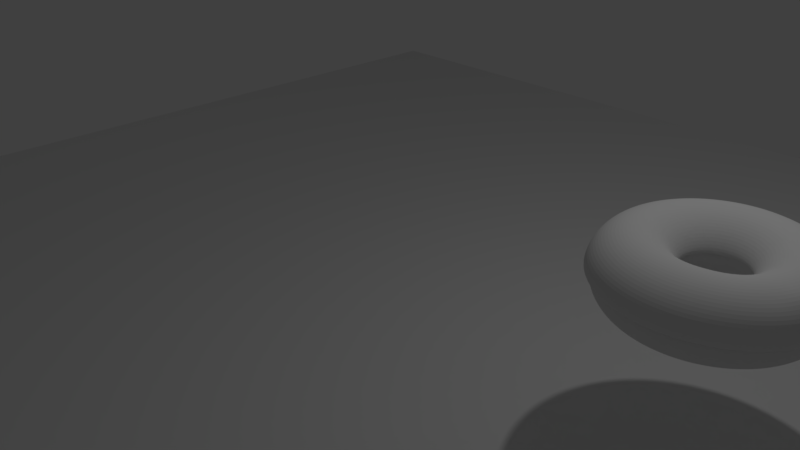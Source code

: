 # Source: untitled.blend  (saved by Blender 2.79.0; exported with 4.5.12 LTS)
import bpy
from mathutils import Matrix  # noqa: F401  (used for matrix-valued properties, if any)

bpy.ops.wm.read_factory_settings(use_empty=True)
scene = bpy.context.scene
scene.name = 'Scene'

# ---- collections
col_collection_1 = bpy.data.collections.new('Collection 1'); scene.collection.children.link(col_collection_1)

# ---- world
world_world = bpy.data.worlds.new('World'); scene.world = world_world
world_world.color = (0.05088, 0.05088, 0.05088)
world_world.use_sun_shadow = False
world_world.sun_shadow_jitter_overblur = 0.0
world_world.cycles.sampling_method = 'MANUAL'

# ---- cameras
cam_camera = bpy.data.cameras.new('Camera')
cam_camera.clip_end = 100.0
cam_camera.lens = 35.0
cam_camera.sensor_width = 32.0
cam_camera.sensor_height = 18.0
cam_camera.ortho_scale = 7.314
cam_camera.dof.focus_distance = 0.0
cam_camera.dof.aperture_fstop = 128.0

# ---- lights
light_lamp = bpy.data.lights.new('Lamp', 'POINT')
light_lamp.transmission_factor = 0.0
light_lamp.cutoff_distance = 30.0
light_lamp.energy = 100.0
light_lamp.shadow_buffer_clip_start = 1.001
light_lamp.shadow_soft_size = 0.1
light_lamp.shadow_maximum_resolution = 0.006
light_lamp.use_absolute_resolution = True

# ---- meshes
me_torus_004 = bpy.data.meshes.new('Torus.004')
me_torus_004.from_pydata([(4.237, 0.3157, 1.1), (4.217, 0.3135, 1.221), (4.165, 0.3115, 1.33), (4.085, 0.3099, 1.414), (3.983, 0.3089, 1.464), (3.869, 0.3086, 1.474), (3.755, 0.3094, 1.443), (3.652, 0.3111, 1.375), (3.57, 0.3133, 1.277), (3.519, 0.3157, 1.161), (4.232, 0.4789, 1.1), (4.21, 0.4736, 1.222), (4.15, 0.4627, 1.331), (4.065, 0.4475, 1.414), (3.962, 0.43, 1.464), (3.849, 0.412, 1.474), (3.737, 0.3955, 1.443), (3.636, 0.3822, 1.375), (3.557, 0.3734, 1.278), (3.509, 0.3699, 1.161), (4.195, 0.6389, 1.1), (4.176, 0.6306, 1.222), (4.121, 0.6112, 1.331), (4.035, 0.583, 1.415), (3.929, 0.5492, 1.464), (3.816, 0.5136, 1.474), (3.707, 0.48, 1.443), (3.61, 0.452, 1.375), (3.534, 0.4323, 1.278), (3.493, 0.4231, 1.161), (4.135, 0.7921, 1.1), (4.117, 0.781, 1.222), (4.065, 0.7536, 1.331), (3.984, 0.7129, 1.414), (3.883, 0.6636, 1.464), (3.774, 0.6111, 1.474), (3.668, 0.5611, 1.443), (3.576, 0.5188, 1.375), (3.509, 0.4887, 1.278), (3.473, 0.4739, 1.161), (4.053, 0.935, 1.1), (4.036, 0.9214, 1.222), (3.988, 0.8865, 1.33), (3.914, 0.8343, 1.414), (3.822, 0.7705, 1.464), (3.722, 0.7022, 1.474), (3.624, 0.6367, 1.443), (3.54, 0.5812, 1.375), (3.478, 0.5413, 1.277), (3.446, 0.5213, 1.161), (3.95, 1.065, 1.099), (3.936, 1.049, 1.221), (3.893, 1.007, 1.329), (3.827, 0.9444, 1.413), (3.746, 0.8675, 1.463), (3.657, 0.7848, 1.473), (3.57, 0.7054, 1.442), (3.495, 0.6377, 1.375), (3.441, 0.589, 1.277), (3.412, 0.5643, 1.16), (3.83, 1.178, 1.098), (3.817, 1.16, 1.22), (3.781, 1.113, 1.328), (3.725, 1.041, 1.412), (3.656, 0.9523, 1.462), (3.58, 0.8571, 1.472), (3.506, 0.7655, 1.442), (3.443, 0.6872, 1.374), (3.396, 0.6307, 1.277), (3.372, 0.6019, 1.16), (3.694, 1.272, 1.097), (3.684, 1.253, 1.219), (3.655, 1.2, 1.327), (3.61, 1.121, 1.411), (3.554, 1.023, 1.461), (3.494, 0.9175, 1.471), (3.435, 0.8156, 1.441), (3.384, 0.7285, 1.374), (3.346, 0.6654, 1.276), (3.327, 0.6332, 1.16), (3.546, 1.345, 1.096), (3.539, 1.324, 1.218), (3.517, 1.269, 1.326), (3.485, 1.183, 1.41), (3.444, 1.078, 1.459), (3.4, 0.9644, 1.47), (3.356, 0.8546, 1.44), (3.319, 0.7606, 1.373), (3.292, 0.6925, 1.276), (3.277, 0.6575, 1.159), (3.389, 1.395, 1.095), (3.384, 1.374, 1.216), (3.371, 1.315, 1.325), (3.351, 1.226, 1.408), (3.327, 1.116, 1.458), (3.3, 0.9969, 1.469), (3.273, 0.8816, 1.439), (3.251, 0.7828, 1.372), (3.234, 0.7112, 1.275), (3.225, 0.6742, 1.159), (3.226, 1.421, 1.094), (3.225, 1.399, 1.215), (3.22, 1.34, 1.323), (3.214, 1.249, 1.407), (3.205, 1.136, 1.457), (3.196, 1.014, 1.468), (3.187, 0.896, 1.438), (3.18, 0.7946, 1.371), (3.174, 0.7211, 1.275), (3.171, 0.6831, 1.158), (3.062, 1.422, 1.094), (3.063, 1.401, 1.214), (3.068, 1.342, 1.322), (3.074, 1.251, 1.406), (3.083, 1.138, 1.456), (3.092, 1.016, 1.467), (3.101, 0.8974, 1.437), (3.108, 0.7958, 1.371), (3.114, 0.7219, 1.274), (3.117, 0.6838, 1.158), (2.899, 1.398, 1.093), (2.904, 1.378, 1.214), (2.917, 1.32, 1.321), (2.937, 1.232, 1.405), (2.961, 1.121, 1.455), (2.988, 1.002, 1.466), (3.015, 0.8857, 1.436), (3.037, 0.7862, 1.37), (3.054, 0.7138, 1.273), (3.063, 0.6764, 1.157), (2.742, 1.35, 1.093), (2.749, 1.331, 1.213), (2.771, 1.276, 1.321), (2.803, 1.192, 1.404), (2.844, 1.086, 1.454), (2.888, 0.9722, 1.465), (2.932, 0.8613, 1.436), (2.969, 0.766, 1.369), (2.996, 0.6968, 1.273), (3.011, 0.661, 1.157), (2.594, 1.279, 1.092), (2.604, 1.262, 1.213), (2.633, 1.211, 1.32), (2.678, 1.132, 1.403), (2.734, 1.034, 1.453), (2.794, 0.928, 1.464), (2.853, 0.8247, 1.435), (2.904, 0.7359, 1.369), (2.942, 0.6713, 1.272), (2.962, 0.6379, 1.156), (2.458, 1.187, 1.092), (2.471, 1.171, 1.213), (2.507, 1.125, 1.32), (2.563, 1.054, 1.403), (2.632, 0.9662, 1.452), (2.708, 0.8701, 1.463), (2.782, 0.7767, 1.434), (2.845, 0.6963, 1.368), (2.892, 0.6379, 1.272), (2.916, 0.6077, 1.156), (2.338, 1.075, 1.092), (2.352, 1.061, 1.212), (2.395, 1.022, 1.32), (2.461, 0.9602, 1.402), (2.542, 0.8835, 1.452), (2.631, 0.7998, 1.463), (2.718, 0.7184, 1.434), (2.793, 0.6483, 1.367), (2.847, 0.5974, 1.271), (2.876, 0.5711, 1.156), (2.235, 0.9462, 1.092), (2.252, 0.9349, 1.212), (2.3, 0.9022, 1.32), (2.374, 0.8516, 1.402), (2.466, 0.7881, 1.452), (2.566, 0.7187, 1.462), (2.664, 0.6511, 1.433), (2.748, 0.5929, 1.367), (2.81, 0.5506, 1.271), (2.842, 0.5289, 1.155), (2.153, 0.8038, 1.092), (2.171, 0.7951, 1.212), (2.223, 0.7699, 1.32), (2.304, 0.731, 1.402), (2.405, 0.6822, 1.451), (2.514, 0.6286, 1.462), (2.62, 0.5764, 1.433), (2.712, 0.5313, 1.367), (2.78, 0.4987, 1.271), (2.815, 0.482, 1.155), (2.093, 0.6507, 1.092), (2.112, 0.6448, 1.212), (2.167, 0.6277, 1.32), (2.253, 0.6013, 1.402), (2.36, 0.5682, 1.451), (2.476, 0.5317, 1.462), (2.588, 0.4959, 1.433), (2.686, 0.465, 1.366), (2.757, 0.4427, 1.271), (2.795, 0.4315, 1.155), (2.056, 0.4905, 1.092), (2.076, 0.4875, 1.212), (2.133, 0.4788, 1.32), (2.222, 0.4655, 1.402), (2.332, 0.4487, 1.451), (2.452, 0.43, 1.462), (2.569, 0.4115, 1.432), (2.67, 0.3955, 1.366), (2.744, 0.3841, 1.27), (2.783, 0.3785, 1.155), (2.044, 0.3265, 1.092), (2.064, 0.3265, 1.212), (2.122, 0.3265, 1.32), (2.212, 0.3265, 1.402), (2.323, 0.3264, 1.451), (2.445, 0.3259, 1.462), (2.563, 0.325, 1.432), (2.665, 0.3242, 1.366), (2.739, 0.3239, 1.27), (2.779, 0.3243, 1.155), (2.056, 0.1626, 1.092), (2.076, 0.1656, 1.212), (2.133, 0.1742, 1.32), (2.222, 0.1875, 1.402), (2.332, 0.2041, 1.451), (2.452, 0.2217, 1.461), (2.569, 0.2385, 1.432), (2.67, 0.2529, 1.366), (2.744, 0.2638, 1.27), (2.783, 0.27, 1.155), (2.093, 0.002281, 1.092), (2.112, 0.00819, 1.212), (2.167, 0.02528, 1.32), (2.253, 0.05169, 1.402), (2.36, 0.08455, 1.451), (2.476, 0.1199, 1.461), (2.589, 0.1538, 1.432), (2.686, 0.1831, 1.366), (2.757, 0.2049, 1.27), (2.795, 0.2168, 1.155), (2.153, -0.1508, 1.092), (2.171, -0.1421, 1.212), (2.223, -0.1169, 1.32), (2.304, -0.07803, 1.402), (2.405, -0.02966, 1.451), (2.514, 0.02253, 1.461), (2.62, 0.07293, 1.432), (2.712, 0.1164, 1.366), (2.78, 0.1486, 1.27), (2.815, 0.166, 1.155), (2.235, -0.2931, 1.092), (2.252, -0.2818, 1.212), (2.3, -0.2492, 1.32), (2.374, -0.1987, 1.402), (2.466, -0.1359, 1.451), (2.566, -0.06807, 1.461), (2.664, -0.002414, 1.432), (2.748, 0.05425, 1.366), (2.81, 0.09609, 1.27), (2.842, 0.1187, 1.155), (2.338, -0.4217, 1.092), (2.352, -0.408, 1.212), (2.395, -0.3686, 1.32), (2.461, -0.3077, 1.402), (2.542, -0.2319, 1.451), (2.631, -0.1499, 1.462), (2.718, -0.07052, 1.432), (2.793, -0.001946, 1.366), (2.847, 0.04865, 1.27), (2.876, 0.0759, 1.155), (2.458, -0.5335, 1.092), (2.471, -0.5178, 1.212), (2.507, -0.4725, 1.32), (2.563, -0.4024, 1.402), (2.632, -0.3154, 1.451), (2.708, -0.2212, 1.462), (2.782, -0.1299, 1.432), (2.845, -0.05094, 1.366), (2.892, 0.007289, 1.27), (2.916, 0.03859, 1.155), (2.594, -0.6261, 1.092), (2.604, -0.6088, 1.212), (2.633, -0.5586, 1.32), (2.678, -0.481, 1.402), (2.734, -0.3847, 1.451), (2.794, -0.2804, 1.462), (2.853, -0.1792, 1.433), (2.904, -0.09166, 1.367), (2.942, -0.02709, 1.271), (2.962, 0.007599, 1.155), (2.742, -0.6975, 1.092), (2.75, -0.6788, 1.212), (2.771, -0.6248, 1.32), (2.803, -0.5415, 1.402), (2.844, -0.4383, 1.451), (2.889, -0.3262, 1.462), (2.932, -0.2174, 1.433), (2.969, -0.1232, 1.367), (2.996, -0.05372, 1.271), (3.011, -0.0164, 1.155), (2.899, -0.7459, 1.092), (2.904, -0.7264, 1.212), (2.917, -0.6699, 1.32), (2.937, -0.5828, 1.402), (2.961, -0.4749, 1.452), (2.988, -0.3576, 1.463), (3.015, -0.2436, 1.433), (3.037, -0.1449, 1.367), (3.054, -0.07202, 1.271), (3.063, -0.03288, 1.156), (3.062, -0.7704, 1.092), (3.063, -0.7504, 1.212), (3.068, -0.6928, 1.32), (3.074, -0.604, 1.403), (3.083, -0.4938, 1.452), (3.092, -0.3739, 1.463), (3.101, -0.2573, 1.434), (3.108, -0.1562, 1.368), (3.114, -0.0816, 1.272), (3.117, -0.04148, 1.156), (3.226, -0.7704, 1.092), (3.225, -0.7505, 1.213), (3.22, -0.6932, 1.32), (3.214, -0.6046, 1.403), (3.205, -0.4946, 1.453), (3.196, -0.3748, 1.464), (3.187, -0.2581, 1.435), (3.18, -0.157, 1.368), (3.174, -0.08225, 1.272), (3.171, -0.04201, 1.156), (3.389, -0.7461, 1.092), (3.384, -0.7269, 1.213), (3.371, -0.6711, 1.32), (3.352, -0.5848, 1.404), (3.327, -0.4773, 1.453), (3.304, -0.3604, 1.464), (3.281, -0.2463, 1.435), (3.257, -0.1473, 1.369), (3.237, -0.07399, 1.273), (3.225, -0.03448, 1.157), (3.546, -0.6981, 1.093), (3.539, -0.68, 1.213), (3.518, -0.627, 1.321), (3.493, -0.5449, 1.404), (3.461, -0.4426, 1.454), (3.424, -0.331, 1.465), (3.383, -0.222, 1.436), (3.341, -0.1273, 1.37), (3.304, -0.05706, 1.273), (3.28, -0.01907, 1.157), (3.695, -0.6275, 1.093), (3.691, -0.611, 1.214), (3.671, -0.562, 1.322), (3.636, -0.4859, 1.405), (3.59, -0.3909, 1.455), (3.535, -0.2871, 1.466), (3.476, -0.1857, 1.437), (3.419, -0.09738, 1.37), (3.37, -0.03179, 1.274), (3.336, 0.003848, 1.158), (3.837, -0.5359, 1.094), (3.833, -0.5213, 1.215), (3.807, -0.4774, 1.323), (3.762, -0.4088, 1.407), (3.7, -0.3231, 1.457), (3.63, -0.2296, 1.468), (3.557, -0.1381, 1.438), (3.487, -0.05819, 1.371), (3.429, 0.001317, 1.274), (3.388, 0.0338, 1.158), (3.961, -0.4253, 1.095), (3.957, -0.4126, 1.216), (3.927, -0.3743, 1.325), (3.87, -0.3146, 1.409), (3.794, -0.2404, 1.459), (3.709, -0.1594, 1.47), (3.623, -0.08008, 1.439), (3.544, -0.0106, 1.372), (3.478, 0.04152, 1.275), (3.433, 0.07015, 1.159), (4.065, -0.2978, 1.096), (4.063, -0.2872, 1.219), (4.029, -0.2554, 1.328), (3.963, -0.2062, 1.412), (3.872, -0.1452, 1.462), (3.773, -0.07858, 1.472), (3.677, -0.01317, 1.441), (3.589, 0.04439, 1.373), (3.517, 0.08792, 1.276), (3.469, 0.1121, 1.159), (4.145, -0.1566, 1.098), (4.145, -0.1486, 1.22), (4.11, -0.1243, 1.33), (4.035, -0.08246, 1.431), (3.934, -0.04018, 1.464), (3.824, 0.01066, 1.473), (3.718, 0.06091, 1.442), (3.623, 0.1054, 1.374), (3.546, 0.1395, 1.276), (3.496, 0.1587, 1.16), (4.197, -0.005292, 1.099), (4.194, -0.0003609, 1.221), (4.157, 0.01562, 1.331), (4.081, 0.04064, 1.415), (3.975, 0.07186, 1.464), (3.858, 0.1062, 1.474), (3.745, 0.1404, 1.442), (3.645, 0.1712, 1.374), (3.565, 0.1951, 1.277), (3.514, 0.2089, 1.16), (4.225, 0.1531, 1.099), (4.214, 0.1545, 1.221), (4.17, 0.1617, 1.331), (4.094, 0.1736, 1.415), (3.99, 0.1889, 1.464), (3.873, 0.2061, 1.474), (3.758, 0.2238, 1.443), (3.655, 0.2402, 1.375), (3.573, 0.2535, 1.277), (3.521, 0.2616, 1.16)], [], [(0, 10, 11, 1), (1, 11, 12, 2), (2, 12, 13, 3), (3, 13, 14, 4), (4, 14, 15, 5), (5, 15, 16, 6), (6, 16, 17, 7), (7, 17, 18, 8), (8, 18, 19, 9), (10, 20, 21, 11), (11, 21, 22, 12), (12, 22, 23, 13), (13, 23, 24, 14), (14, 24, 25, 15), (15, 25, 26, 16), (16, 26, 27, 17), (17, 27, 28, 18), (18, 28, 29, 19), (20, 30, 31, 21), (21, 31, 32, 22), (22, 32, 33, 23), (23, 33, 34, 24), (24, 34, 35, 25), (25, 35, 36, 26), (26, 36, 37, 27), (27, 37, 38, 28), (28, 38, 39, 29), (30, 40, 41, 31), (31, 41, 42, 32), (32, 42, 43, 33), (33, 43, 44, 34), (34, 44, 45, 35), (35, 45, 46, 36), (36, 46, 47, 37), (37, 47, 48, 38), (38, 48, 49, 39), (40, 50, 51, 41), (41, 51, 52, 42), (42, 52, 53, 43), (43, 53, 54, 44), (44, 54, 55, 45), (45, 55, 56, 46), (46, 56, 57, 47), (47, 57, 58, 48), (48, 58, 59, 49), (50, 60, 61, 51), (51, 61, 62, 52), (52, 62, 63, 53), (53, 63, 64, 54), (54, 64, 65, 55), (55, 65, 66, 56), (56, 66, 67, 57), (57, 67, 68, 58), (58, 68, 69, 59), (60, 70, 71, 61), (61, 71, 72, 62), (62, 72, 73, 63), (63, 73, 74, 64), (64, 74, 75, 65), (65, 75, 76, 66), (66, 76, 77, 67), (67, 77, 78, 68), (68, 78, 79, 69), (70, 80, 81, 71), (71, 81, 82, 72), (72, 82, 83, 73), (73, 83, 84, 74), (74, 84, 85, 75), (75, 85, 86, 76), (76, 86, 87, 77), (77, 87, 88, 78), (78, 88, 89, 79), (80, 90, 91, 81), (81, 91, 92, 82), (82, 92, 93, 83), (83, 93, 94, 84), (84, 94, 95, 85), (85, 95, 96, 86), (86, 96, 97, 87), (87, 97, 98, 88), (88, 98, 99, 89), (90, 100, 101, 91), (91, 101, 102, 92), (92, 102, 103, 93), (93, 103, 104, 94), (94, 104, 105, 95), (95, 105, 106, 96), (96, 106, 107, 97), (97, 107, 108, 98), (98, 108, 109, 99), (100, 110, 111, 101), (101, 111, 112, 102), (102, 112, 113, 103), (103, 113, 114, 104), (104, 114, 115, 105), (105, 115, 116, 106), (106, 116, 117, 107), (107, 117, 118, 108), (108, 118, 119, 109), (110, 120, 121, 111), (111, 121, 122, 112), (112, 122, 123, 113), (113, 123, 124, 114), (114, 124, 125, 115), (115, 125, 126, 116), (116, 126, 127, 117), (117, 127, 128, 118), (118, 128, 129, 119), (120, 130, 131, 121), (121, 131, 132, 122), (122, 132, 133, 123), (123, 133, 134, 124), (124, 134, 135, 125), (125, 135, 136, 126), (126, 136, 137, 127), (127, 137, 138, 128), (128, 138, 139, 129), (130, 140, 141, 131), (131, 141, 142, 132), (132, 142, 143, 133), (133, 143, 144, 134), (134, 144, 145, 135), (135, 145, 146, 136), (136, 146, 147, 137), (137, 147, 148, 138), (138, 148, 149, 139), (140, 150, 151, 141), (141, 151, 152, 142), (142, 152, 153, 143), (143, 153, 154, 144), (144, 154, 155, 145), (145, 155, 156, 146), (146, 156, 157, 147), (147, 157, 158, 148), (148, 158, 159, 149), (150, 160, 161, 151), (151, 161, 162, 152), (152, 162, 163, 153), (153, 163, 164, 154), (154, 164, 165, 155), (155, 165, 166, 156), (156, 166, 167, 157), (157, 167, 168, 158), (158, 168, 169, 159), (160, 170, 171, 161), (161, 171, 172, 162), (162, 172, 173, 163), (163, 173, 174, 164), (164, 174, 175, 165), (165, 175, 176, 166), (166, 176, 177, 167), (167, 177, 178, 168), (168, 178, 179, 169), (170, 180, 181, 171), (171, 181, 182, 172), (172, 182, 183, 173), (173, 183, 184, 174), (174, 184, 185, 175), (175, 185, 186, 176), (176, 186, 187, 177), (177, 187, 188, 178), (178, 188, 189, 179), (180, 190, 191, 181), (181, 191, 192, 182), (182, 192, 193, 183), (183, 193, 194, 184), (184, 194, 195, 185), (185, 195, 196, 186), (186, 196, 197, 187), (187, 197, 198, 188), (188, 198, 199, 189), (190, 200, 201, 191), (191, 201, 202, 192), (192, 202, 203, 193), (193, 203, 204, 194), (194, 204, 205, 195), (195, 205, 206, 196), (196, 206, 207, 197), (197, 207, 208, 198), (198, 208, 209, 199), (200, 210, 211, 201), (201, 211, 212, 202), (202, 212, 213, 203), (203, 213, 214, 204), (204, 214, 215, 205), (205, 215, 216, 206), (206, 216, 217, 207), (207, 217, 218, 208), (208, 218, 219, 209), (210, 220, 221, 211), (211, 221, 222, 212), (212, 222, 223, 213), (213, 223, 224, 214), (214, 224, 225, 215), (215, 225, 226, 216), (216, 226, 227, 217), (217, 227, 228, 218), (218, 228, 229, 219), (220, 230, 231, 221), (221, 231, 232, 222), (222, 232, 233, 223), (223, 233, 234, 224), (224, 234, 235, 225), (225, 235, 236, 226), (226, 236, 237, 227), (227, 237, 238, 228), (228, 238, 239, 229), (230, 240, 241, 231), (231, 241, 242, 232), (232, 242, 243, 233), (233, 243, 244, 234), (234, 244, 245, 235), (235, 245, 246, 236), (236, 246, 247, 237), (237, 247, 248, 238), (238, 248, 249, 239), (240, 250, 251, 241), (241, 251, 252, 242), (242, 252, 253, 243), (243, 253, 254, 244), (244, 254, 255, 245), (245, 255, 256, 246), (246, 256, 257, 247), (247, 257, 258, 248), (248, 258, 259, 249), (250, 260, 261, 251), (251, 261, 262, 252), (252, 262, 263, 253), (253, 263, 264, 254), (254, 264, 265, 255), (255, 265, 266, 256), (256, 266, 267, 257), (257, 267, 268, 258), (258, 268, 269, 259), (260, 270, 271, 261), (261, 271, 272, 262), (262, 272, 273, 263), (263, 273, 274, 264), (264, 274, 275, 265), (265, 275, 276, 266), (266, 276, 277, 267), (267, 277, 278, 268), (268, 278, 279, 269), (270, 280, 281, 271), (271, 281, 282, 272), (272, 282, 283, 273), (273, 283, 284, 274), (274, 284, 285, 275), (275, 285, 286, 276), (276, 286, 287, 277), (277, 287, 288, 278), (278, 288, 289, 279), (280, 290, 291, 281), (281, 291, 292, 282), (282, 292, 293, 283), (283, 293, 294, 284), (284, 294, 295, 285), (285, 295, 296, 286), (286, 296, 297, 287), (287, 297, 298, 288), (288, 298, 299, 289), (290, 300, 301, 291), (291, 301, 302, 292), (292, 302, 303, 293), (293, 303, 304, 294), (294, 304, 305, 295), (295, 305, 306, 296), (296, 306, 307, 297), (297, 307, 308, 298), (298, 308, 309, 299), (300, 310, 311, 301), (301, 311, 312, 302), (302, 312, 313, 303), (303, 313, 314, 304), (304, 314, 315, 305), (305, 315, 316, 306), (306, 316, 317, 307), (307, 317, 318, 308), (308, 318, 319, 309), (310, 320, 321, 311), (311, 321, 322, 312), (312, 322, 323, 313), (313, 323, 324, 314), (314, 324, 325, 315), (315, 325, 326, 316), (316, 326, 327, 317), (317, 327, 328, 318), (318, 328, 329, 319), (320, 330, 331, 321), (321, 331, 332, 322), (322, 332, 333, 323), (323, 333, 334, 324), (324, 334, 335, 325), (325, 335, 336, 326), (326, 336, 337, 327), (327, 337, 338, 328), (328, 338, 339, 329), (330, 340, 341, 331), (331, 341, 342, 332), (332, 342, 343, 333), (333, 343, 344, 334), (334, 344, 345, 335), (335, 345, 346, 336), (336, 346, 347, 337), (337, 347, 348, 338), (338, 348, 349, 339), (340, 350, 351, 341), (341, 351, 352, 342), (342, 352, 353, 343), (343, 353, 354, 344), (344, 354, 355, 345), (345, 355, 356, 346), (346, 356, 357, 347), (347, 357, 358, 348), (348, 358, 359, 349), (350, 360, 361, 351), (351, 361, 362, 352), (352, 362, 363, 353), (353, 363, 364, 354), (354, 364, 365, 355), (355, 365, 366, 356), (356, 366, 367, 357), (357, 367, 368, 358), (358, 368, 369, 359), (360, 370, 371, 361), (361, 371, 372, 362), (362, 372, 373, 363), (363, 373, 374, 364), (364, 374, 375, 365), (365, 375, 376, 366), (366, 376, 377, 367), (367, 377, 378, 368), (368, 378, 379, 369), (370, 380, 381, 371), (371, 381, 382, 372), (372, 382, 383, 373), (373, 383, 384, 374), (374, 384, 385, 375), (375, 385, 386, 376), (376, 386, 387, 377), (377, 387, 388, 378), (378, 388, 389, 379), (380, 390, 391, 381), (381, 391, 392, 382), (382, 392, 393, 383), (383, 393, 394, 384), (384, 394, 395, 385), (385, 395, 396, 386), (386, 396, 397, 387), (387, 397, 398, 388), (388, 398, 399, 389), (390, 400, 401, 391), (391, 401, 402, 392), (392, 402, 403, 393), (393, 403, 404, 394), (394, 404, 405, 395), (395, 405, 406, 396), (396, 406, 407, 397), (397, 407, 408, 398), (398, 408, 409, 399), (400, 410, 411, 401), (401, 411, 412, 402), (402, 412, 413, 403), (403, 413, 414, 404), (404, 414, 415, 405), (405, 415, 416, 406), (406, 416, 417, 407), (407, 417, 418, 408), (408, 418, 419, 409), (410, 0, 1, 411), (411, 1, 2, 412), (412, 2, 3, 413), (413, 3, 4, 414), (414, 4, 5, 415), (415, 5, 6, 416), (416, 6, 7, 417), (417, 7, 8, 418), (418, 8, 9, 419)])
me_torus_004.use_remesh_preserve_volume = False
me_torus_004.use_remesh_preserve_attributes = False
me_torus_004.use_mirror_vertex_groups = False
me_torus_004.update()
me_torus_002 = bpy.data.meshes.new('Torus.002')
me_torus_002.from_pydata([(3.622, 1.053, 0.1201)], [], [])
me_torus_002.use_remesh_preserve_volume = False
me_torus_002.use_remesh_preserve_attributes = False
me_torus_002.use_mirror_vertex_groups = False
me_torus_002.update()
me_plane_002 = bpy.data.meshes.new('Plane.002')
me_plane_002.from_pydata([(-1.0, -1.0, 0.0), (1.0, -1.0, 0.0), (-1.0, 1.0, 0.0), (1.0, 1.0, 0.0)], [], [(0, 1, 3, 2)])
me_plane_002.use_remesh_preserve_volume = False
me_plane_002.use_remesh_preserve_attributes = False
me_plane_002.use_mirror_vertex_groups = False
me_plane_002.update()
me_torus = bpy.data.meshes.new('Torus')
me_torus.from_pydata([(4.237, 0.3157, 1.1), (4.217, 0.3135, 1.221), (4.165, 0.3115, 1.33), (4.085, 0.3099, 1.414), (3.983, 0.3089, 1.464), (3.869, 0.3086, 1.474), (3.755, 0.3094, 1.443), (3.652, 0.3111, 1.375), (3.57, 0.3133, 1.277), (3.519, 0.3157, 1.161), (3.51, 0.3178, 1.037), (3.549, 0.3195, 0.921), (3.623, 0.3207, 0.8241), (3.725, 0.3214, 0.757), (3.843, 0.3216, 0.727), (3.965, 0.3214, 0.7372), (4.076, 0.3207, 0.7866), (4.166, 0.3195, 0.8699), (4.223, 0.3178, 0.9781), (4.232, 0.4789, 1.1), (4.21, 0.4736, 1.222), (4.15, 0.4627, 1.331), (4.065, 0.4475, 1.414), (3.962, 0.43, 1.464), (3.849, 0.412, 1.474), (3.737, 0.3955, 1.443), (3.636, 0.3822, 1.375), (3.557, 0.3734, 1.278), (3.509, 0.3699, 1.161), (3.505, 0.372, 1.037), (3.544, 0.3796, 0.9212), (3.618, 0.3919, 0.8243), (3.719, 0.4078, 0.7572), (3.836, 0.4255, 0.7272), (3.956, 0.4433, 0.7374), (4.066, 0.4592, 0.7869), (4.155, 0.4713, 0.8702), (4.212, 0.4781, 0.9786), (4.195, 0.6389, 1.1), (4.176, 0.6306, 1.222), (4.121, 0.6112, 1.331), (4.035, 0.583, 1.415), (3.929, 0.5492, 1.464), (3.816, 0.5136, 1.474), (3.707, 0.48, 1.443), (3.61, 0.452, 1.375), (3.534, 0.4323, 1.278), (3.493, 0.4231, 1.161), (3.493, 0.4251, 1.038), (3.531, 0.4385, 0.9212), (3.602, 0.4617, 0.8243), (3.7, 0.4924, 0.7573), (3.812, 0.5273, 0.7273), (3.928, 0.5628, 0.7375), (4.035, 0.5948, 0.787), (4.121, 0.6199, 0.8704), (4.176, 0.6352, 0.9788), (4.135, 0.7921, 1.1), (4.117, 0.781, 1.222), (4.065, 0.7536, 1.331), (3.984, 0.7129, 1.414), (3.883, 0.6636, 1.464), (3.774, 0.6111, 1.474), (3.668, 0.5611, 1.443), (3.576, 0.5188, 1.375), (3.509, 0.4887, 1.278), (3.473, 0.4739, 1.161), (3.473, 0.476, 1.038), (3.509, 0.4948, 0.9212), (3.576, 0.5284, 0.8243), (3.668, 0.5733, 0.7572), (3.774, 0.6247, 0.7272), (3.884, 0.6771, 0.7375), (3.984, 0.7246, 0.787), (4.065, 0.7622, 0.8703), (4.117, 0.7856, 0.9787), (4.053, 0.935, 1.1), (4.036, 0.9214, 1.222), (3.988, 0.8865, 1.33), (3.914, 0.8343, 1.414), (3.822, 0.7705, 1.464), (3.722, 0.7022, 1.474), (3.624, 0.6367, 1.443), (3.54, 0.5812, 1.375), (3.478, 0.5413, 1.277), (3.446, 0.5213, 1.161), (3.446, 0.5234, 1.037), (3.478, 0.5473, 0.9211), (3.54, 0.5906, 0.8242), (3.624, 0.6488, 0.7571), (3.722, 0.7155, 0.7271), (3.822, 0.7836, 0.7373), (3.914, 0.8457, 0.7867), (3.988, 0.8949, 0.8701), (4.036, 0.9259, 0.9783), (3.95, 1.065, 1.099), (3.936, 1.049, 1.221), (3.893, 1.007, 1.329), (3.827, 0.9444, 1.413), (3.746, 0.8675, 1.463), (3.657, 0.7848, 1.473), (3.57, 0.7054, 1.442), (3.495, 0.6377, 1.375), (3.441, 0.589, 1.277), (3.412, 0.5643, 1.16), (3.412, 0.5663, 1.037), (3.441, 0.5949, 0.9209), (3.495, 0.647, 0.824), (3.57, 0.717, 0.7569), (3.657, 0.7976, 0.7268), (3.746, 0.88, 0.737), (3.827, 0.9552, 0.7863), (3.893, 1.015, 0.8696), (3.936, 1.053, 0.9778), (3.83, 1.178, 1.098), (3.817, 1.16, 1.22), (3.781, 1.113, 1.328), (3.725, 1.041, 1.412), (3.656, 0.9523, 1.462), (3.58, 0.8571, 1.472), (3.506, 0.7655, 1.442), (3.443, 0.6872, 1.374), (3.396, 0.6307, 1.277), (3.372, 0.6019, 1.16), (3.372, 0.6038, 1.037), (3.396, 0.6364, 0.9206), (3.443, 0.6961, 0.8237), (3.507, 0.7766, 0.7566), (3.58, 0.8692, 0.7264), (3.656, 0.964, 0.7365), (3.725, 1.051, 0.7858), (3.781, 1.12, 0.8689), (3.817, 1.164, 0.977), (3.694, 1.272, 1.097), (3.684, 1.253, 1.219), (3.655, 1.2, 1.327), (3.61, 1.121, 1.411), (3.554, 1.023, 1.461), (3.494, 0.9175, 1.471), (3.435, 0.8156, 1.441), (3.384, 0.7285, 1.374), (3.346, 0.6654, 1.276), (3.327, 0.6332, 1.16), (3.327, 0.6351, 1.037), (3.346, 0.6709, 0.9203), (3.384, 0.7369, 0.8234), (3.435, 0.8261, 0.7562), (3.494, 0.9287, 0.726), (3.554, 1.034, 0.7361), (3.61, 1.13, 0.7852), (3.655, 1.207, 0.8682), (3.684, 1.256, 0.9761), (3.546, 1.345, 1.096), (3.539, 1.324, 1.218), (3.517, 1.269, 1.326), (3.485, 1.183, 1.41), (3.444, 1.078, 1.459), (3.4, 0.9644, 1.47), (3.356, 0.8546, 1.44), (3.319, 0.7606, 1.373), (3.292, 0.6925, 1.276), (3.277, 0.6575, 1.159), (3.277, 0.6593, 1.036), (3.292, 0.6977, 0.92), (3.319, 0.7686, 0.823), (3.356, 0.8643, 0.7558), (3.4, 0.9747, 0.7256), (3.444, 1.088, 0.7355), (3.485, 1.191, 0.7846), (3.517, 1.274, 0.8675), (3.539, 1.327, 0.9753), (3.389, 1.395, 1.095), (3.384, 1.374, 1.216), (3.371, 1.315, 1.325), (3.351, 1.226, 1.408), (3.327, 1.116, 1.458), (3.3, 0.9969, 1.469), (3.273, 0.8816, 1.439), (3.251, 0.7828, 1.372), (3.234, 0.7112, 1.275), (3.225, 0.6742, 1.159), (3.225, 0.676, 1.036), (3.234, 0.7161, 0.9196), (3.251, 0.7903, 0.8226), (3.273, 0.8906, 0.7554), (3.3, 1.006, 0.7251), (3.327, 1.125, 0.735), (3.352, 1.233, 0.784), (3.371, 1.32, 0.8668), (3.384, 1.376, 0.9744), (3.226, 1.421, 1.094), (3.225, 1.399, 1.215), (3.22, 1.34, 1.323), (3.214, 1.249, 1.407), (3.205, 1.136, 1.457), (3.196, 1.014, 1.468), (3.187, 0.896, 1.438), (3.18, 0.7946, 1.371), (3.174, 0.7211, 1.275), (3.171, 0.6831, 1.158), (3.171, 0.6847, 1.035), (3.174, 0.7257, 0.9192), (3.18, 0.8015, 0.8222), (3.187, 0.9041, 0.755), (3.196, 1.022, 0.7247), (3.205, 1.144, 0.7346), (3.214, 1.255, 0.7835), (3.22, 1.344, 0.8661), (3.225, 1.401, 0.9736), (3.062, 1.422, 1.094), (3.063, 1.401, 1.214), (3.068, 1.342, 1.322), (3.074, 1.251, 1.406), (3.083, 1.138, 1.456), (3.092, 1.016, 1.467), (3.101, 0.8974, 1.437), (3.108, 0.7958, 1.371), (3.114, 0.7219, 1.274), (3.117, 0.6838, 1.158), (3.117, 0.6853, 1.035), (3.114, 0.7262, 0.9188), (3.108, 0.8021, 0.8218), (3.101, 0.9046, 0.7546), (3.092, 1.023, 0.7243), (3.083, 1.144, 0.7342), (3.074, 1.256, 0.7831), (3.068, 1.345, 0.8656), (3.063, 1.402, 0.973), (2.899, 1.398, 1.093), (2.904, 1.378, 1.214), (2.917, 1.32, 1.321), (2.937, 1.232, 1.405), (2.961, 1.121, 1.455), (2.988, 1.002, 1.466), (3.015, 0.8857, 1.436), (3.037, 0.7862, 1.37), (3.054, 0.7138, 1.273), (3.063, 0.6764, 1.157), (3.063, 0.6778, 1.035), (3.054, 0.7178, 0.9184), (3.037, 0.7919, 0.8215), (3.015, 0.8922, 0.7543), (2.988, 1.008, 0.724), (2.961, 1.126, 0.7339), (2.937, 1.235, 0.7828), (2.917, 1.323, 0.8653), (2.904, 1.379, 0.9725), (2.742, 1.35, 1.093), (2.749, 1.331, 1.213), (2.771, 1.276, 1.321), (2.803, 1.192, 1.404), (2.844, 1.086, 1.454), (2.888, 0.9722, 1.465), (2.932, 0.8613, 1.436), (2.969, 0.766, 1.369), (2.996, 0.6968, 1.273), (3.011, 0.661, 1.157), (3.011, 0.6623, 1.034), (2.996, 0.7005, 0.9181), (2.969, 0.7713, 0.8212), (2.932, 0.867, 0.754), (2.889, 0.9773, 0.7238), (2.844, 1.091, 0.7337), (2.803, 1.194, 0.7826), (2.771, 1.278, 0.8651), (2.75, 1.332, 0.9723), (2.594, 1.279, 1.092), (2.604, 1.262, 1.213), (2.633, 1.211, 1.32), (2.678, 1.132, 1.403), (2.734, 1.034, 1.453), (2.794, 0.928, 1.464), (2.853, 0.8247, 1.435), (2.904, 0.7359, 1.369), (2.942, 0.6713, 1.272), (2.962, 0.6379, 1.156), (2.962, 0.6391, 1.034), (2.942, 0.6747, 0.9178), (2.904, 0.7406, 0.8209), (2.853, 0.8296, 0.7538), (2.794, 0.9322, 0.7237), (2.734, 1.037, 0.7337), (2.678, 1.134, 0.7826), (2.633, 1.212, 0.8651), (2.604, 1.262, 0.9722), (2.458, 1.187, 1.092), (2.471, 1.171, 1.213), (2.507, 1.125, 1.32), (2.563, 1.054, 1.403), (2.632, 0.9662, 1.452), (2.708, 0.8701, 1.463), (2.782, 0.7767, 1.434), (2.845, 0.6963, 1.368), (2.892, 0.6379, 1.272), (2.916, 0.6077, 1.156), (2.916, 0.6089, 1.034), (2.892, 0.641, 0.9175), (2.845, 0.7005, 0.8207), (2.782, 0.7808, 0.7537), (2.708, 0.8734, 0.7236), (2.632, 0.9683, 0.7337), (2.563, 1.055, 0.7826), (2.507, 1.126, 0.8651), (2.471, 1.171, 0.9722), (2.338, 1.075, 1.092), (2.352, 1.061, 1.212), (2.395, 1.022, 1.32), (2.461, 0.9602, 1.402), (2.542, 0.8835, 1.452), (2.631, 0.7998, 1.463), (2.718, 0.7184, 1.434), (2.793, 0.6483, 1.367), (2.847, 0.5974, 1.271), (2.876, 0.5711, 1.156), (2.876, 0.5722, 1.033), (2.847, 0.6002, 0.9173), (2.793, 0.652, 0.8205), (2.718, 0.7219, 0.7536), (2.631, 0.8023, 0.7236), (2.542, 0.8848, 0.7337), (2.461, 0.9607, 0.7826), (2.395, 1.022, 0.8651), (2.352, 1.061, 0.9722), (2.235, 0.9462, 1.092), (2.252, 0.9349, 1.212), (2.3, 0.9022, 1.32), (2.374, 0.8516, 1.402), (2.466, 0.7881, 1.452), (2.566, 0.7187, 1.462), (2.664, 0.6511, 1.433), (2.748, 0.5929, 1.367), (2.81, 0.5506, 1.271), (2.842, 0.5289, 1.155), (2.842, 0.5299, 1.033), (2.81, 0.5532, 0.9171), (2.748, 0.5962, 0.8204), (2.664, 0.654, 0.7535), (2.566, 0.7205, 0.7236), (2.466, 0.7889, 0.7337), (2.374, 0.8517, 0.7826), (2.3, 0.9022, 0.8651), (2.252, 0.9349, 0.9722), (2.153, 0.8038, 1.092), (2.171, 0.7951, 1.212), (2.223, 0.7699, 1.32), (2.304, 0.731, 1.402), (2.405, 0.6822, 1.451), (2.514, 0.6286, 1.462), (2.62, 0.5764, 1.433), (2.712, 0.5313, 1.367), (2.78, 0.4987, 1.271), (2.815, 0.482, 1.155), (2.815, 0.4829, 1.033), (2.78, 0.5011, 0.9169), (2.712, 0.5343, 0.8203), (2.62, 0.5788, 0.7535), (2.514, 0.63, 0.7236), (2.405, 0.6827, 0.7337), (2.304, 0.7311, 0.7826), (2.223, 0.7699, 0.8651), (2.171, 0.7951, 0.9722), (2.093, 0.6507, 1.092), (2.112, 0.6448, 1.212), (2.167, 0.6277, 1.32), (2.253, 0.6013, 1.402), (2.36, 0.5682, 1.451), (2.476, 0.5317, 1.462), (2.588, 0.4959, 1.433), (2.686, 0.465, 1.366), (2.757, 0.4427, 1.271), (2.795, 0.4315, 1.155), (2.795, 0.4324, 1.033), (2.757, 0.445, 0.9168), (2.686, 0.4677, 0.8202), (2.589, 0.4979, 0.7535), (2.476, 0.5327, 0.7236), (2.36, 0.5685, 0.7337), (2.253, 0.6013, 0.7826), (2.167, 0.6277, 0.8651), (2.112, 0.6448, 0.9722), (2.056, 0.4905, 1.092), (2.076, 0.4875, 1.212), (2.133, 0.4788, 1.32), (2.222, 0.4655, 1.402), (2.332, 0.4487, 1.451), (2.452, 0.43, 1.462), (2.569, 0.4115, 1.432), (2.67, 0.3955, 1.366), (2.744, 0.3841, 1.27), (2.783, 0.3785, 1.155), (2.783, 0.3794, 1.033), (2.744, 0.3862, 0.9167), (2.67, 0.3979, 0.8202), (2.569, 0.4132, 0.7535), (2.452, 0.4308, 0.7236), (2.332, 0.4488, 0.7337), (2.222, 0.4655, 0.7826), (2.133, 0.4788, 0.8651), (2.076, 0.4875, 0.9722), (2.044, 0.3265, 1.092), (2.064, 0.3265, 1.212), (2.122, 0.3265, 1.32), (2.212, 0.3265, 1.402), (2.323, 0.3264, 1.451), (2.445, 0.3259, 1.462), (2.563, 0.325, 1.432), (2.665, 0.3242, 1.366), (2.739, 0.3239, 1.27), (2.779, 0.3243, 1.155), (2.779, 0.3251, 1.032), (2.739, 0.3259, 0.9166), (2.665, 0.3265, 0.8202), (2.563, 0.3265, 0.7535), (2.445, 0.3265, 0.7236), (2.323, 0.3265, 0.7337), (2.212, 0.3265, 0.7826), (2.122, 0.3265, 0.8651), (2.064, 0.3265, 0.9722), (2.056, 0.1626, 1.092), (2.076, 0.1656, 1.212), (2.133, 0.1742, 1.32), (2.222, 0.1875, 1.402), (2.332, 0.2041, 1.451), (2.452, 0.2217, 1.461), (2.569, 0.2385, 1.432), (2.67, 0.2529, 1.366), (2.744, 0.2638, 1.27), (2.783, 0.27, 1.155), (2.783, 0.2707, 1.032), (2.744, 0.2657, 0.9166), (2.67, 0.255, 0.8202), (2.569, 0.2399, 0.7535), (2.452, 0.2223, 0.7236), (2.332, 0.2042, 0.7337), (2.222, 0.1875, 0.7826), (2.133, 0.1742, 0.8651), (2.076, 0.1656, 0.9722), (2.093, 0.002281, 1.092), (2.112, 0.00819, 1.212), (2.167, 0.02528, 1.32), (2.253, 0.05169, 1.402), (2.36, 0.08455, 1.451), (2.476, 0.1199, 1.461), (2.589, 0.1538, 1.432), (2.686, 0.1831, 1.366), (2.757, 0.2049, 1.27), (2.795, 0.2168, 1.155), (2.795, 0.2176, 1.032), (2.757, 0.2068, 0.9166), (2.686, 0.1852, 0.8202), (2.589, 0.1551, 0.7535), (2.476, 0.1203, 0.7236), (2.36, 0.08457, 0.7337), (2.253, 0.05169, 0.7826), (2.167, 0.02528, 0.8651), (2.112, 0.00819, 0.9722), (2.153, -0.1508, 1.092), (2.171, -0.1421, 1.212), (2.223, -0.1169, 1.32), (2.304, -0.07803, 1.402), (2.405, -0.02966, 1.451), (2.514, 0.02253, 1.461), (2.62, 0.07293, 1.432), (2.712, 0.1164, 1.366), (2.78, 0.1486, 1.27), (2.815, 0.166, 1.155), (2.815, 0.1668, 1.032), (2.78, 0.1505, 0.9166), (2.712, 0.1185, 0.8202), (2.62, 0.07426, 0.7535), (2.514, 0.02303, 0.7236), (2.405, -0.02963, 0.7337), (2.304, -0.07803, 0.7826), (2.223, -0.1169, 0.8651), (2.171, -0.1421, 0.9722), (2.235, -0.2931, 1.092), (2.252, -0.2818, 1.212), (2.3, -0.2492, 1.32), (2.374, -0.1987, 1.402), (2.466, -0.1359, 1.451), (2.566, -0.06807, 1.461), (2.664, -0.002414, 1.432), (2.748, 0.05425, 1.366), (2.81, 0.09609, 1.27), (2.842, 0.1187, 1.155), (2.842, 0.1195, 1.032), (2.81, 0.09805, 0.9166), (2.748, 0.05641, 0.8202), (2.664, -0.0009879, 0.7535), (2.566, -0.0675, 0.7236), (2.466, -0.1359, 0.7337), (2.374, -0.1987, 0.7826), (2.3, -0.2492, 0.8651), (2.252, -0.2818, 0.9722), (2.338, -0.4217, 1.092), (2.352, -0.408, 1.212), (2.395, -0.3686, 1.32), (2.461, -0.3077, 1.402), (2.542, -0.2319, 1.451), (2.631, -0.1499, 1.462), (2.718, -0.07052, 1.432), (2.793, -0.001946, 1.366), (2.847, 0.04865, 1.27), (2.876, 0.0759, 1.155), (2.876, 0.07671, 1.032), (2.847, 0.0507, 0.9167), (2.793, 0.0003683, 0.8202), (2.718, -0.06892, 0.7535), (2.631, -0.1492, 0.7236), (2.542, -0.2318, 0.7337), (2.461, -0.3077, 0.7826), (2.395, -0.3686, 0.8651), (2.352, -0.408, 0.9722), (2.458, -0.5335, 1.092), (2.471, -0.5178, 1.212), (2.507, -0.4725, 1.32), (2.563, -0.4024, 1.402), (2.632, -0.3154, 1.451), (2.708, -0.2212, 1.462), (2.782, -0.1299, 1.432), (2.845, -0.05094, 1.366), (2.892, 0.007289, 1.27), (2.916, 0.03859, 1.155), (2.916, 0.03945, 1.033), (2.892, 0.009458, 0.9168), (2.845, -0.04841, 0.8202), (2.782, -0.128, 0.7535), (2.708, -0.2203, 0.7236), (2.632, -0.3152, 0.7337), (2.563, -0.4024, 0.7826), (2.507, -0.4725, 0.8651), (2.471, -0.5178, 0.9722), (2.594, -0.6261, 1.092), (2.604, -0.6088, 1.212), (2.633, -0.5586, 1.32), (2.678, -0.481, 1.402), (2.734, -0.3847, 1.451), (2.794, -0.2804, 1.462), (2.853, -0.1792, 1.433), (2.904, -0.09166, 1.367), (2.942, -0.02709, 1.271), (2.962, 0.007599, 1.155), (2.962, 0.0085, 1.033), (2.942, -0.02476, 0.9169), (2.904, -0.08885, 0.8203), (2.853, -0.177, 0.7535), (2.794, -0.2792, 0.7236), (2.734, -0.3843, 0.7337), (2.678, -0.4809, 0.7826), (2.633, -0.5586, 0.8651), (2.604, -0.6088, 0.9722), (2.742, -0.6975, 1.092), (2.75, -0.6788, 1.212), (2.771, -0.6248, 1.32), (2.803, -0.5415, 1.402), (2.844, -0.4383, 1.451), (2.889, -0.3262, 1.462), (2.932, -0.2174, 1.433), (2.969, -0.1232, 1.367), (2.996, -0.05372, 1.271), (3.011, -0.0164, 1.155), (3.011, -0.01544, 1.033), (2.996, -0.0512, 0.917), (2.969, -0.1201, 0.8203), (2.932, -0.2147, 0.7535), (2.889, -0.3246, 0.7236), (2.844, -0.4376, 0.7337), (2.803, -0.5414, 0.7826), (2.771, -0.6248, 0.8651), (2.75, -0.6788, 0.9722), (2.899, -0.7459, 1.092), (2.904, -0.7264, 1.212), (2.917, -0.6699, 1.32), (2.937, -0.5828, 1.402), (2.961, -0.4749, 1.452), (2.988, -0.3576, 1.463), (3.015, -0.2436, 1.433), (3.037, -0.1449, 1.367), (3.054, -0.07202, 1.271), (3.063, -0.03288, 1.156), (3.063, -0.03185, 1.033), (3.054, -0.06928, 0.9172), (3.037, -0.1413, 0.8205), (3.015, -0.2403, 0.7536), (2.988, -0.3554, 0.7236), (2.961, -0.4737, 0.7337), (2.937, -0.5825, 0.7826), (2.917, -0.6698, 0.8651), (2.904, -0.7264, 0.9722), (3.062, -0.7704, 1.092), (3.063, -0.7504, 1.212), (3.068, -0.6928, 1.32), (3.074, -0.604, 1.403), (3.083, -0.4938, 1.452), (3.092, -0.3739, 1.463), (3.101, -0.2573, 1.434), (3.108, -0.1562, 1.368), (3.114, -0.0816, 1.272), (3.117, -0.04148, 1.156), (3.117, -0.04037, 1.033), (3.114, -0.07861, 0.9174), (3.108, -0.1522, 0.8206), (3.101, -0.2534, 0.7536), (3.092, -0.371, 0.7236), (3.083, -0.492, 0.7337), (3.074, -0.6033, 0.7826), (3.068, -0.6926, 0.8651), (3.063, -0.7504, 0.9722), (3.226, -0.7704, 1.092), (3.225, -0.7505, 1.213), (3.22, -0.6932, 1.32), (3.214, -0.6046, 1.403), (3.205, -0.4946, 1.453), (3.196, -0.3748, 1.464), (3.187, -0.2581, 1.435), (3.18, -0.157, 1.368), (3.174, -0.08225, 1.272), (3.171, -0.04201, 1.156), (3.171, -0.04081, 1.034), (3.174, -0.07898, 0.9176), (3.18, -0.1525, 0.8208), (3.187, -0.2536, 0.7537), (3.196, -0.371, 0.7236), (3.205, -0.492, 0.7337), (3.214, -0.6033, 0.7826), (3.22, -0.6926, 0.8651), (3.225, -0.7504, 0.9722), (3.389, -0.7461, 1.092), (3.384, -0.7269, 1.213), (3.371, -0.6711, 1.32), (3.352, -0.5848, 1.404), (3.327, -0.4773, 1.453), (3.304, -0.3604, 1.464), (3.281, -0.2463, 1.435), (3.257, -0.1473, 1.369), (3.237, -0.07399, 1.273), (3.225, -0.03448, 1.157), (3.225, -0.03319, 1.034), (3.234, -0.07041, 0.9179), (3.251, -0.1422, 0.8211), (3.273, -0.2409, 0.7539), (3.3, -0.3556, 0.7238), (3.327, -0.4738, 0.7337), (3.352, -0.5825, 0.7826), (3.371, -0.6698, 0.8651), (3.384, -0.7264, 0.9722), (3.546, -0.6981, 1.093), (3.539, -0.68, 1.213), (3.518, -0.627, 1.321), (3.493, -0.5449, 1.404), (3.461, -0.4426, 1.454), (3.424, -0.331, 1.465), (3.383, -0.222, 1.436), (3.341, -0.1273, 1.37), (3.304, -0.05706, 1.273), (3.28, -0.01907, 1.157), (3.277, -0.01766, 1.034), (3.292, -0.05307, 0.9183), (3.319, -0.1215, 0.8214), (3.356, -0.2156, 0.7542), (3.4, -0.325, 0.7239), (3.444, -0.4378, 0.7338), (3.485, -0.5415, 0.7827), (3.517, -0.625, 0.8652), (3.539, -0.6791, 0.9724), (3.695, -0.6275, 1.093), (3.691, -0.611, 1.214), (3.671, -0.562, 1.322), (3.636, -0.4859, 1.405), (3.59, -0.3909, 1.455), (3.535, -0.2871, 1.466), (3.476, -0.1857, 1.437), (3.419, -0.09738, 1.37), (3.37, -0.03179, 1.274), (3.336, 0.003848, 1.158), (3.328, 0.005416, 1.035), (3.346, -0.02737, 0.9186), (3.384, -0.09094, 0.8217), (3.435, -0.1784, 0.7545), (3.494, -0.2801, 0.7242), (3.554, -0.3849, 0.7341), (3.61, -0.4814, 0.7829), (3.655, -0.5591, 0.8655), (3.684, -0.6096, 0.9728), (3.837, -0.5359, 1.094), (3.833, -0.5213, 1.215), (3.807, -0.4774, 1.323), (3.762, -0.4088, 1.407), (3.7, -0.3231, 1.457), (3.63, -0.2296, 1.468), (3.557, -0.1381, 1.438), (3.487, -0.05819, 1.371), (3.429, 0.001317, 1.274), (3.388, 0.0338, 1.158), (3.376, 0.03551, 1.035), (3.396, 0.00613, 0.919), (3.443, -0.05112, 0.8221), (3.507, -0.1299, 0.7548), (3.58, -0.2217, 0.7245), (3.656, -0.3163, 0.7344), (3.725, -0.4035, 0.7833), (3.781, -0.4737, 0.8659), (3.82, -0.5195, 0.9733), (3.961, -0.4253, 1.095), (3.957, -0.4126, 1.216), (3.927, -0.3743, 1.325), (3.87, -0.3146, 1.409), (3.794, -0.2404, 1.459), (3.709, -0.1594, 1.47), (3.623, -0.08008, 1.439), (3.544, -0.0106, 1.372), (3.478, 0.04152, 1.275), (3.433, 0.07015, 1.159), (3.419, 0.07197, 1.036), (3.441, 0.04667, 0.9194), (3.495, -0.002953, 0.8224), (3.57, -0.07141, 0.7552), (3.657, -0.1512, 0.7249), (3.746, -0.2335, 0.7348), (3.828, -0.3094, 0.7838), (3.895, -0.3707, 0.8665), (3.94, -0.4107, 0.974), (4.065, -0.2978, 1.096), (4.063, -0.2872, 1.219), (4.029, -0.2554, 1.328), (3.963, -0.2062, 1.412), (3.872, -0.1452, 1.462), (3.773, -0.07858, 1.472), (3.677, -0.01317, 1.441), (3.589, 0.04439, 1.373), (3.517, 0.08792, 1.276), (3.469, 0.1121, 1.159), (3.455, 0.114, 1.036), (3.48, 0.09337, 0.9198), (3.54, 0.05249, 0.8228), (3.624, -0.004081, 0.7556), (3.722, -0.07009, 0.7254), (3.822, -0.1383, 0.7353), (3.915, -0.2013, 0.7844), (3.989, -0.2523, 0.8672), (4.04, -0.2857, 0.9749), (4.145, -0.1566, 1.098), (4.145, -0.1486, 1.22), (4.11, -0.1243, 1.33), (4.035, -0.08246, 1.431), (3.934, -0.04018, 1.464), (3.824, 0.01066, 1.473), (3.718, 0.06091, 1.442), (3.623, 0.1054, 1.374), (3.546, 0.1395, 1.276), (3.496, 0.1587, 1.16), (3.483, 0.1607, 1.037), (3.51, 0.1452, 0.9202), (3.576, 0.114, 0.8232), (3.668, 0.07057, 0.756), (3.774, 0.01978, 0.7258), (3.884, -0.03282, 0.7358), (3.984, -0.08151, 0.785), (4.063, -0.1211, 0.8679), (4.117, -0.1472, 0.9759), (4.197, -0.005292, 1.099), (4.194, -0.0003609, 1.221), (4.157, 0.01562, 1.331), (4.081, 0.04064, 1.415), (3.975, 0.07186, 1.464), (3.858, 0.1062, 1.474), (3.745, 0.1404, 1.442), (3.645, 0.1712, 1.374), (3.565, 0.1951, 1.277), (3.514, 0.2089, 1.16), (3.501, 0.211, 1.037), (3.532, 0.201, 0.9205), (3.602, 0.1802, 0.8236), (3.7, 0.1509, 0.7564), (3.812, 0.1165, 0.7263), (3.928, 0.08064, 0.7363), (4.034, 0.04732, 0.7856), (4.117, 0.02003, 0.8687), (4.172, 0.001702, 0.9767), (4.225, 0.1531, 1.099), (4.214, 0.1545, 1.221), (4.17, 0.1617, 1.331), (4.094, 0.1736, 1.415), (3.99, 0.1889, 1.464), (3.873, 0.2061, 1.474), (3.758, 0.2238, 1.443), (3.655, 0.2402, 1.375), (3.573, 0.2535, 1.277), (3.521, 0.2616, 1.16), (3.51, 0.2638, 1.037), (3.544, 0.2595, 0.9208), (3.618, 0.2496, 0.8239), (3.719, 0.2351, 0.7567), (3.836, 0.2178, 0.7266), (3.956, 0.1996, 0.7368), (4.066, 0.1824, 0.7861), (4.152, 0.168, 0.8693), (4.205, 0.1578, 0.9775)], [], [(0, 19, 20, 1), (1, 20, 21, 2), (2, 21, 22, 3), (3, 22, 23, 4), (4, 23, 24, 5), (5, 24, 25, 6), (6, 25, 26, 7), (7, 26, 27, 8), (8, 27, 28, 9), (9, 28, 29, 10), (10, 29, 30, 11), (11, 30, 31, 12), (12, 31, 32, 13), (13, 32, 33, 14), (14, 33, 34, 15), (15, 34, 35, 16), (16, 35, 36, 17), (17, 36, 37, 18), (18, 37, 19, 0), (19, 38, 39, 20), (20, 39, 40, 21), (21, 40, 41, 22), (22, 41, 42, 23), (23, 42, 43, 24), (24, 43, 44, 25), (25, 44, 45, 26), (26, 45, 46, 27), (27, 46, 47, 28), (28, 47, 48, 29), (29, 48, 49, 30), (30, 49, 50, 31), (31, 50, 51, 32), (32, 51, 52, 33), (33, 52, 53, 34), (34, 53, 54, 35), (35, 54, 55, 36), (36, 55, 56, 37), (37, 56, 38, 19), (38, 57, 58, 39), (39, 58, 59, 40), (40, 59, 60, 41), (41, 60, 61, 42), (42, 61, 62, 43), (43, 62, 63, 44), (44, 63, 64, 45), (45, 64, 65, 46), (46, 65, 66, 47), (47, 66, 67, 48), (48, 67, 68, 49), (49, 68, 69, 50), (50, 69, 70, 51), (51, 70, 71, 52), (52, 71, 72, 53), (53, 72, 73, 54), (54, 73, 74, 55), (55, 74, 75, 56), (56, 75, 57, 38), (57, 76, 77, 58), (58, 77, 78, 59), (59, 78, 79, 60), (60, 79, 80, 61), (61, 80, 81, 62), (62, 81, 82, 63), (63, 82, 83, 64), (64, 83, 84, 65), (65, 84, 85, 66), (66, 85, 86, 67), (67, 86, 87, 68), (68, 87, 88, 69), (69, 88, 89, 70), (70, 89, 90, 71), (71, 90, 91, 72), (72, 91, 92, 73), (73, 92, 93, 74), (74, 93, 94, 75), (75, 94, 76, 57), (76, 95, 96, 77), (77, 96, 97, 78), (78, 97, 98, 79), (79, 98, 99, 80), (80, 99, 100, 81), (81, 100, 101, 82), (82, 101, 102, 83), (83, 102, 103, 84), (84, 103, 104, 85), (85, 104, 105, 86), (86, 105, 106, 87), (87, 106, 107, 88), (88, 107, 108, 89), (89, 108, 109, 90), (90, 109, 110, 91), (91, 110, 111, 92), (92, 111, 112, 93), (93, 112, 113, 94), (94, 113, 95, 76), (95, 114, 115, 96), (96, 115, 116, 97), (97, 116, 117, 98), (98, 117, 118, 99), (99, 118, 119, 100), (100, 119, 120, 101), (101, 120, 121, 102), (102, 121, 122, 103), (103, 122, 123, 104), (104, 123, 124, 105), (105, 124, 125, 106), (106, 125, 126, 107), (107, 126, 127, 108), (108, 127, 128, 109), (109, 128, 129, 110), (110, 129, 130, 111), (111, 130, 131, 112), (112, 131, 132, 113), (113, 132, 114, 95), (114, 133, 134, 115), (115, 134, 135, 116), (116, 135, 136, 117), (117, 136, 137, 118), (118, 137, 138, 119), (119, 138, 139, 120), (120, 139, 140, 121), (121, 140, 141, 122), (122, 141, 142, 123), (123, 142, 143, 124), (124, 143, 144, 125), (125, 144, 145, 126), (126, 145, 146, 127), (127, 146, 147, 128), (128, 147, 148, 129), (129, 148, 149, 130), (130, 149, 150, 131), (131, 150, 151, 132), (132, 151, 133, 114), (133, 152, 153, 134), (134, 153, 154, 135), (135, 154, 155, 136), (136, 155, 156, 137), (137, 156, 157, 138), (138, 157, 158, 139), (139, 158, 159, 140), (140, 159, 160, 141), (141, 160, 161, 142), (142, 161, 162, 143), (143, 162, 163, 144), (144, 163, 164, 145), (145, 164, 165, 146), (146, 165, 166, 147), (147, 166, 167, 148), (148, 167, 168, 149), (149, 168, 169, 150), (150, 169, 170, 151), (151, 170, 152, 133), (152, 171, 172, 153), (153, 172, 173, 154), (154, 173, 174, 155), (155, 174, 175, 156), (156, 175, 176, 157), (157, 176, 177, 158), (158, 177, 178, 159), (159, 178, 179, 160), (160, 179, 180, 161), (161, 180, 181, 162), (162, 181, 182, 163), (163, 182, 183, 164), (164, 183, 184, 165), (165, 184, 185, 166), (166, 185, 186, 167), (167, 186, 187, 168), (168, 187, 188, 169), (169, 188, 189, 170), (170, 189, 171, 152), (171, 190, 191, 172), (172, 191, 192, 173), (173, 192, 193, 174), (174, 193, 194, 175), (175, 194, 195, 176), (176, 195, 196, 177), (177, 196, 197, 178), (178, 197, 198, 179), (179, 198, 199, 180), (180, 199, 200, 181), (181, 200, 201, 182), (182, 201, 202, 183), (183, 202, 203, 184), (184, 203, 204, 185), (185, 204, 205, 186), (186, 205, 206, 187), (187, 206, 207, 188), (188, 207, 208, 189), (189, 208, 190, 171), (190, 209, 210, 191), (191, 210, 211, 192), (192, 211, 212, 193), (193, 212, 213, 194), (194, 213, 214, 195), (195, 214, 215, 196), (196, 215, 216, 197), (197, 216, 217, 198), (198, 217, 218, 199), (199, 218, 219, 200), (200, 219, 220, 201), (201, 220, 221, 202), (202, 221, 222, 203), (203, 222, 223, 204), (204, 223, 224, 205), (205, 224, 225, 206), (206, 225, 226, 207), (207, 226, 227, 208), (208, 227, 209, 190), (209, 228, 229, 210), (210, 229, 230, 211), (211, 230, 231, 212), (212, 231, 232, 213), (213, 232, 233, 214), (214, 233, 234, 215), (215, 234, 235, 216), (216, 235, 236, 217), (217, 236, 237, 218), (218, 237, 238, 219), (219, 238, 239, 220), (220, 239, 240, 221), (221, 240, 241, 222), (222, 241, 242, 223), (223, 242, 243, 224), (224, 243, 244, 225), (225, 244, 245, 226), (226, 245, 246, 227), (227, 246, 228, 209), (228, 247, 248, 229), (229, 248, 249, 230), (230, 249, 250, 231), (231, 250, 251, 232), (232, 251, 252, 233), (233, 252, 253, 234), (234, 253, 254, 235), (235, 254, 255, 236), (236, 255, 256, 237), (237, 256, 257, 238), (238, 257, 258, 239), (239, 258, 259, 240), (240, 259, 260, 241), (241, 260, 261, 242), (242, 261, 262, 243), (243, 262, 263, 244), (244, 263, 264, 245), (245, 264, 265, 246), (246, 265, 247, 228), (247, 266, 267, 248), (248, 267, 268, 249), (249, 268, 269, 250), (250, 269, 270, 251), (251, 270, 271, 252), (252, 271, 272, 253), (253, 272, 273, 254), (254, 273, 274, 255), (255, 274, 275, 256), (256, 275, 276, 257), (257, 276, 277, 258), (258, 277, 278, 259), (259, 278, 279, 260), (260, 279, 280, 261), (261, 280, 281, 262), (262, 281, 282, 263), (263, 282, 283, 264), (264, 283, 284, 265), (265, 284, 266, 247), (266, 285, 286, 267), (267, 286, 287, 268), (268, 287, 288, 269), (269, 288, 289, 270), (270, 289, 290, 271), (271, 290, 291, 272), (272, 291, 292, 273), (273, 292, 293, 274), (274, 293, 294, 275), (275, 294, 295, 276), (276, 295, 296, 277), (277, 296, 297, 278), (278, 297, 298, 279), (279, 298, 299, 280), (280, 299, 300, 281), (281, 300, 301, 282), (282, 301, 302, 283), (283, 302, 303, 284), (284, 303, 285, 266), (285, 304, 305, 286), (286, 305, 306, 287), (287, 306, 307, 288), (288, 307, 308, 289), (289, 308, 309, 290), (290, 309, 310, 291), (291, 310, 311, 292), (292, 311, 312, 293), (293, 312, 313, 294), (294, 313, 314, 295), (295, 314, 315, 296), (296, 315, 316, 297), (297, 316, 317, 298), (298, 317, 318, 299), (299, 318, 319, 300), (300, 319, 320, 301), (301, 320, 321, 302), (302, 321, 322, 303), (303, 322, 304, 285), (304, 323, 324, 305), (305, 324, 325, 306), (306, 325, 326, 307), (307, 326, 327, 308), (308, 327, 328, 309), (309, 328, 329, 310), (310, 329, 330, 311), (311, 330, 331, 312), (312, 331, 332, 313), (313, 332, 333, 314), (314, 333, 334, 315), (315, 334, 335, 316), (316, 335, 336, 317), (317, 336, 337, 318), (318, 337, 338, 319), (319, 338, 339, 320), (320, 339, 340, 321), (321, 340, 341, 322), (322, 341, 323, 304), (323, 342, 343, 324), (324, 343, 344, 325), (325, 344, 345, 326), (326, 345, 346, 327), (327, 346, 347, 328), (328, 347, 348, 329), (329, 348, 349, 330), (330, 349, 350, 331), (331, 350, 351, 332), (332, 351, 352, 333), (333, 352, 353, 334), (334, 353, 354, 335), (335, 354, 355, 336), (336, 355, 356, 337), (337, 356, 357, 338), (338, 357, 358, 339), (339, 358, 359, 340), (340, 359, 360, 341), (341, 360, 342, 323), (342, 361, 362, 343), (343, 362, 363, 344), (344, 363, 364, 345), (345, 364, 365, 346), (346, 365, 366, 347), (347, 366, 367, 348), (348, 367, 368, 349), (349, 368, 369, 350), (350, 369, 370, 351), (351, 370, 371, 352), (352, 371, 372, 353), (353, 372, 373, 354), (354, 373, 374, 355), (355, 374, 375, 356), (356, 375, 376, 357), (357, 376, 377, 358), (358, 377, 378, 359), (359, 378, 379, 360), (360, 379, 361, 342), (361, 380, 381, 362), (362, 381, 382, 363), (363, 382, 383, 364), (364, 383, 384, 365), (365, 384, 385, 366), (366, 385, 386, 367), (367, 386, 387, 368), (368, 387, 388, 369), (369, 388, 389, 370), (370, 389, 390, 371), (371, 390, 391, 372), (372, 391, 392, 373), (373, 392, 393, 374), (374, 393, 394, 375), (375, 394, 395, 376), (376, 395, 396, 377), (377, 396, 397, 378), (378, 397, 398, 379), (379, 398, 380, 361), (380, 399, 400, 381), (381, 400, 401, 382), (382, 401, 402, 383), (383, 402, 403, 384), (384, 403, 404, 385), (385, 404, 405, 386), (386, 405, 406, 387), (387, 406, 407, 388), (388, 407, 408, 389), (389, 408, 409, 390), (390, 409, 410, 391), (391, 410, 411, 392), (392, 411, 412, 393), (393, 412, 413, 394), (394, 413, 414, 395), (395, 414, 415, 396), (396, 415, 416, 397), (397, 416, 417, 398), (398, 417, 399, 380), (399, 418, 419, 400), (400, 419, 420, 401), (401, 420, 421, 402), (402, 421, 422, 403), (403, 422, 423, 404), (404, 423, 424, 405), (405, 424, 425, 406), (406, 425, 426, 407), (407, 426, 427, 408), (408, 427, 428, 409), (409, 428, 429, 410), (410, 429, 430, 411), (411, 430, 431, 412), (412, 431, 432, 413), (413, 432, 433, 414), (414, 433, 434, 415), (415, 434, 435, 416), (416, 435, 436, 417), (417, 436, 418, 399), (418, 437, 438, 419), (419, 438, 439, 420), (420, 439, 440, 421), (421, 440, 441, 422), (422, 441, 442, 423), (423, 442, 443, 424), (424, 443, 444, 425), (425, 444, 445, 426), (426, 445, 446, 427), (427, 446, 447, 428), (428, 447, 448, 429), (429, 448, 449, 430), (430, 449, 450, 431), (431, 450, 451, 432), (432, 451, 452, 433), (433, 452, 453, 434), (434, 453, 454, 435), (435, 454, 455, 436), (436, 455, 437, 418), (437, 456, 457, 438), (438, 457, 458, 439), (439, 458, 459, 440), (440, 459, 460, 441), (441, 460, 461, 442), (442, 461, 462, 443), (443, 462, 463, 444), (444, 463, 464, 445), (445, 464, 465, 446), (446, 465, 466, 447), (447, 466, 467, 448), (448, 467, 468, 449), (449, 468, 469, 450), (450, 469, 470, 451), (451, 470, 471, 452), (452, 471, 472, 453), (453, 472, 473, 454), (454, 473, 474, 455), (455, 474, 456, 437), (456, 475, 476, 457), (457, 476, 477, 458), (458, 477, 478, 459), (459, 478, 479, 460), (460, 479, 480, 461), (461, 480, 481, 462), (462, 481, 482, 463), (463, 482, 483, 464), (464, 483, 484, 465), (465, 484, 485, 466), (466, 485, 486, 467), (467, 486, 487, 468), (468, 487, 488, 469), (469, 488, 489, 470), (470, 489, 490, 471), (471, 490, 491, 472), (472, 491, 492, 473), (473, 492, 493, 474), (474, 493, 475, 456), (475, 494, 495, 476), (476, 495, 496, 477), (477, 496, 497, 478), (478, 497, 498, 479), (479, 498, 499, 480), (480, 499, 500, 481), (481, 500, 501, 482), (482, 501, 502, 483), (483, 502, 503, 484), (484, 503, 504, 485), (485, 504, 505, 486), (486, 505, 506, 487), (487, 506, 507, 488), (488, 507, 508, 489), (489, 508, 509, 490), (490, 509, 510, 491), (491, 510, 511, 492), (492, 511, 512, 493), (493, 512, 494, 475), (494, 513, 514, 495), (495, 514, 515, 496), (496, 515, 516, 497), (497, 516, 517, 498), (498, 517, 518, 499), (499, 518, 519, 500), (500, 519, 520, 501), (501, 520, 521, 502), (502, 521, 522, 503), (503, 522, 523, 504), (504, 523, 524, 505), (505, 524, 525, 506), (506, 525, 526, 507), (507, 526, 527, 508), (508, 527, 528, 509), (509, 528, 529, 510), (510, 529, 530, 511), (511, 530, 531, 512), (512, 531, 513, 494), (513, 532, 533, 514), (514, 533, 534, 515), (515, 534, 535, 516), (516, 535, 536, 517), (517, 536, 537, 518), (518, 537, 538, 519), (519, 538, 539, 520), (520, 539, 540, 521), (521, 540, 541, 522), (522, 541, 542, 523), (523, 542, 543, 524), (524, 543, 544, 525), (525, 544, 545, 526), (526, 545, 546, 527), (527, 546, 547, 528), (528, 547, 548, 529), (529, 548, 549, 530), (530, 549, 550, 531), (531, 550, 532, 513), (532, 551, 552, 533), (533, 552, 553, 534), (534, 553, 554, 535), (535, 554, 555, 536), (536, 555, 556, 537), (537, 556, 557, 538), (538, 557, 558, 539), (539, 558, 559, 540), (540, 559, 560, 541), (541, 560, 561, 542), (542, 561, 562, 543), (543, 562, 563, 544), (544, 563, 564, 545), (545, 564, 565, 546), (546, 565, 566, 547), (547, 566, 567, 548), (548, 567, 568, 549), (549, 568, 569, 550), (550, 569, 551, 532), (551, 570, 571, 552), (552, 571, 572, 553), (553, 572, 573, 554), (554, 573, 574, 555), (555, 574, 575, 556), (556, 575, 576, 557), (557, 576, 577, 558), (558, 577, 578, 559), (559, 578, 579, 560), (560, 579, 580, 561), (561, 580, 581, 562), (562, 581, 582, 563), (563, 582, 583, 564), (564, 583, 584, 565), (565, 584, 585, 566), (566, 585, 586, 567), (567, 586, 587, 568), (568, 587, 588, 569), (569, 588, 570, 551), (570, 589, 590, 571), (571, 590, 591, 572), (572, 591, 592, 573), (573, 592, 593, 574), (574, 593, 594, 575), (575, 594, 595, 576), (576, 595, 596, 577), (577, 596, 597, 578), (578, 597, 598, 579), (579, 598, 599, 580), (580, 599, 600, 581), (581, 600, 601, 582), (582, 601, 602, 583), (583, 602, 603, 584), (584, 603, 604, 585), (585, 604, 605, 586), (586, 605, 606, 587), (587, 606, 607, 588), (588, 607, 589, 570), (589, 608, 609, 590), (590, 609, 610, 591), (591, 610, 611, 592), (592, 611, 612, 593), (593, 612, 613, 594), (594, 613, 614, 595), (595, 614, 615, 596), (596, 615, 616, 597), (597, 616, 617, 598), (598, 617, 618, 599), (599, 618, 619, 600), (600, 619, 620, 601), (601, 620, 621, 602), (602, 621, 622, 603), (603, 622, 623, 604), (604, 623, 624, 605), (605, 624, 625, 606), (606, 625, 626, 607), (607, 626, 608, 589), (608, 627, 628, 609), (609, 628, 629, 610), (610, 629, 630, 611), (611, 630, 631, 612), (612, 631, 632, 613), (613, 632, 633, 614), (614, 633, 634, 615), (615, 634, 635, 616), (616, 635, 636, 617), (617, 636, 637, 618), (618, 637, 638, 619), (619, 638, 639, 620), (620, 639, 640, 621), (621, 640, 641, 622), (622, 641, 642, 623), (623, 642, 643, 624), (624, 643, 644, 625), (625, 644, 645, 626), (626, 645, 627, 608), (627, 646, 647, 628), (628, 647, 648, 629), (629, 648, 649, 630), (630, 649, 650, 631), (631, 650, 651, 632), (632, 651, 652, 633), (633, 652, 653, 634), (634, 653, 654, 635), (635, 654, 655, 636), (636, 655, 656, 637), (637, 656, 657, 638), (638, 657, 658, 639), (639, 658, 659, 640), (640, 659, 660, 641), (641, 660, 661, 642), (642, 661, 662, 643), (643, 662, 663, 644), (644, 663, 664, 645), (645, 664, 646, 627), (646, 665, 666, 647), (647, 666, 667, 648), (648, 667, 668, 649), (649, 668, 669, 650), (650, 669, 670, 651), (651, 670, 671, 652), (652, 671, 672, 653), (653, 672, 673, 654), (654, 673, 674, 655), (655, 674, 675, 656), (656, 675, 676, 657), (657, 676, 677, 658), (658, 677, 678, 659), (659, 678, 679, 660), (660, 679, 680, 661), (661, 680, 681, 662), (662, 681, 682, 663), (663, 682, 683, 664), (664, 683, 665, 646), (665, 684, 685, 666), (666, 685, 686, 667), (667, 686, 687, 668), (668, 687, 688, 669), (669, 688, 689, 670), (670, 689, 690, 671), (671, 690, 691, 672), (672, 691, 692, 673), (673, 692, 693, 674), (674, 693, 694, 675), (675, 694, 695, 676), (676, 695, 696, 677), (677, 696, 697, 678), (678, 697, 698, 679), (679, 698, 699, 680), (680, 699, 700, 681), (681, 700, 701, 682), (682, 701, 702, 683), (683, 702, 684, 665), (684, 703, 704, 685), (685, 704, 705, 686), (686, 705, 706, 687), (687, 706, 707, 688), (688, 707, 708, 689), (689, 708, 709, 690), (690, 709, 710, 691), (691, 710, 711, 692), (692, 711, 712, 693), (693, 712, 713, 694), (694, 713, 714, 695), (695, 714, 715, 696), (696, 715, 716, 697), (697, 716, 717, 698), (698, 717, 718, 699), (699, 718, 719, 700), (700, 719, 720, 701), (701, 720, 721, 702), (702, 721, 703, 684), (703, 722, 723, 704), (704, 723, 724, 705), (705, 724, 725, 706), (706, 725, 726, 707), (707, 726, 727, 708), (708, 727, 728, 709), (709, 728, 729, 710), (710, 729, 730, 711), (711, 730, 731, 712), (712, 731, 732, 713), (713, 732, 733, 714), (714, 733, 734, 715), (715, 734, 735, 716), (716, 735, 736, 717), (717, 736, 737, 718), (718, 737, 738, 719), (719, 738, 739, 720), (720, 739, 740, 721), (721, 740, 722, 703), (722, 741, 742, 723), (723, 742, 743, 724), (724, 743, 744, 725), (725, 744, 745, 726), (726, 745, 746, 727), (727, 746, 747, 728), (728, 747, 748, 729), (729, 748, 749, 730), (730, 749, 750, 731), (731, 750, 751, 732), (732, 751, 752, 733), (733, 752, 753, 734), (734, 753, 754, 735), (735, 754, 755, 736), (736, 755, 756, 737), (737, 756, 757, 738), (738, 757, 758, 739), (739, 758, 759, 740), (740, 759, 741, 722), (741, 760, 761, 742), (742, 761, 762, 743), (743, 762, 763, 744), (744, 763, 764, 745), (745, 764, 765, 746), (746, 765, 766, 747), (747, 766, 767, 748), (748, 767, 768, 749), (749, 768, 769, 750), (750, 769, 770, 751), (751, 770, 771, 752), (752, 771, 772, 753), (753, 772, 773, 754), (754, 773, 774, 755), (755, 774, 775, 756), (756, 775, 776, 757), (757, 776, 777, 758), (758, 777, 778, 759), (759, 778, 760, 741), (760, 779, 780, 761), (761, 780, 781, 762), (762, 781, 782, 763), (763, 782, 783, 764), (764, 783, 784, 765), (765, 784, 785, 766), (766, 785, 786, 767), (767, 786, 787, 768), (768, 787, 788, 769), (769, 788, 789, 770), (770, 789, 790, 771), (771, 790, 791, 772), (772, 791, 792, 773), (773, 792, 793, 774), (774, 793, 794, 775), (775, 794, 795, 776), (776, 795, 796, 777), (777, 796, 797, 778), (778, 797, 779, 760), (779, 0, 1, 780), (780, 1, 2, 781), (781, 2, 3, 782), (782, 3, 4, 783), (783, 4, 5, 784), (784, 5, 6, 785), (785, 6, 7, 786), (786, 7, 8, 787), (787, 8, 9, 788), (788, 9, 10, 789), (789, 10, 11, 790), (790, 11, 12, 791), (791, 12, 13, 792), (792, 13, 14, 793), (793, 14, 15, 794), (794, 15, 16, 795), (795, 16, 17, 796), (796, 17, 18, 797), (797, 18, 0, 779)])
me_torus.use_remesh_preserve_volume = False
me_torus.use_remesh_preserve_attributes = False
me_torus.use_mirror_vertex_groups = False
me_torus.update()

# ---- objects
ob_torus_001 = bpy.data.objects.new('Torus.001', me_torus_004)
ob_torus_002 = bpy.data.objects.new('Torus.002', me_torus_002)
ob_plane = bpy.data.objects.new('Plane', me_plane_002)
ob_torus = bpy.data.objects.new('Torus', me_torus)
ob_lamp = bpy.data.objects.new('Lamp', light_lamp)
ob_camera = bpy.data.objects.new('Camera', cam_camera)

# ---- transforms, parenting, visibility, modifiers, constraints
ob_torus_001.location = (1.339, -0.1812, 0.3549)
ob_torus_001.lineart.crease_threshold = 0.0
_m = ob_torus_001.modifiers.new('Solidify', 'SOLIDIFY')
_m.thickness = 0.054
_m.offset = 1.0
_m.nonmanifold_thickness_mode = 'FIXED'
_m.nonmanifold_merge_threshold = 0.0003
_m = ob_torus_001.modifiers.new('Subsurf', 'SUBSURF')
_m.uv_smooth = 'PRESERVE_CORNERS'
_m.quality = 2
_m.show_only_control_edges = False
ob_torus_002.location = (1.339, -0.1812, 0.3549)
ob_torus_002.lineart.crease_threshold = 0.0
_m = ob_torus_002.modifiers.new('Subsurf', 'SUBSURF')
_m.uv_smooth = 'PRESERVE_CORNERS'
_m.quality = 2
_m.show_only_control_edges = False
ob_plane.location = (0.03789, 0.5032, -0.5703)
ob_plane.scale = (8.169, 8.169, 8.169)
ob_plane.lineart.crease_threshold = 0.0
ob_torus.location = (1.339, -0.1812, 0.3549)
ob_torus.lineart.crease_threshold = 0.0
_m = ob_torus.modifiers.new('Subsurf', 'SUBSURF')
_m.uv_smooth = 'PRESERVE_CORNERS'
_m.quality = 2
_m.show_only_control_edges = False
ob_lamp.location = (4.076, 1.005, 5.904)
ob_lamp.rotation_euler = (0.6503, 0.05522, 1.866)
ob_lamp.lock_rotations_4d = False
ob_lamp.empty_display_type = 'ARROWS'
ob_lamp.color = (0.0, 0.0, 0.0, 0.0)
ob_lamp.lineart.crease_threshold = 0.0
ob_camera.location = (7.481, -6.508, 5.344)
ob_camera.rotation_euler = (1.109, 0.0, 0.8149)
ob_camera.lock_rotations_4d = False
ob_camera.empty_display_type = 'ARROWS'
ob_camera.color = (0.0, 0.0, 0.0, 0.0)
ob_camera.display_type = 'WIRE'
ob_camera.lineart.crease_threshold = 0.0

# ---- collection membership
col_collection_1.objects.link(ob_torus_001)
col_collection_1.objects.link(ob_torus_002)
col_collection_1.objects.link(ob_plane)
col_collection_1.objects.link(ob_torus)
col_collection_1.objects.link(ob_lamp)
col_collection_1.objects.link(ob_camera)

# ---- scene / render settings (as saved in the file)
scene.camera = ob_camera
scene.frame_start = 1; scene.frame_end = 250; scene.frame_set(1)
scene.render.engine = 'BLENDER_EEVEE_NEXT'
scene.render.resolution_percentage = 50
scene.render.dither_intensity = 0.0
scene.cycles.use_denoising = False
scene.cycles.samples = 128
scene.cycles.sampling_pattern = 'TABULATED_SOBOL'
scene.cycles.use_adaptive_sampling = False
scene.cycles.use_light_tree = False
scene.cycles.blur_glossy = 0.0
scene.cycles.sample_clamp_indirect = 0.0
scene.view_settings.view_transform = 'Standard'
bpy.context.view_layer.update()
